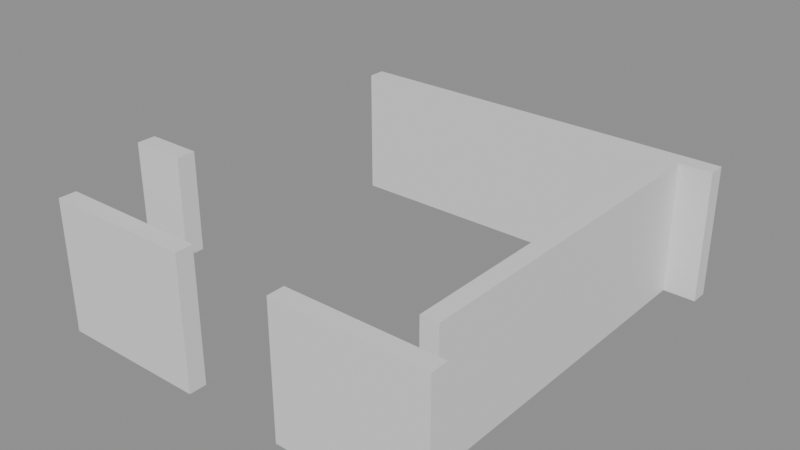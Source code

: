 # Source: building_lego.blend  (saved by Blender 5.0.119; exported with 4.5.12 LTS)
import bpy
from mathutils import Matrix  # noqa: F401  (used for matrix-valued properties, if any)

bpy.ops.wm.read_factory_settings(use_empty=True)
scene = bpy.context.scene
scene.name = 'Scene'

# ---- collections
col_01_paredes_externas = bpy.data.collections.new('01_Paredes_Externas'); scene.collection.children.link(col_01_paredes_externas)
col_02_paredes_internas = bpy.data.collections.new('02_Paredes_Internas'); scene.collection.children.link(col_02_paredes_internas)

# ---- materials (node trees are filled in below, after node groups)
mat_mat_parede_externa = bpy.data.materials.new('Mat_Parede_Externa')
mat_mat_parede_interna = bpy.data.materials.new('Mat_Parede_Interna')

# ---- material node trees
mat_mat_parede_externa.use_nodes = True; mat_mat_parede_externa.node_tree.nodes.clear()
_N = mat_mat_parede_externa.node_tree.nodes; _L = mat_mat_parede_externa.node_tree.links
n0 = _N.new('ShaderNodeBsdfPrincipled'); n0.name = 'BSDF - Pré-fundamentado'; n0.location = (-200, 100)
n1 = _N.new('ShaderNodeOutputMaterial'); n1.name = 'Saída de material'; n1.location = (200, 100)
_L.new(n0.outputs[0], n1.inputs[0])
n1.is_active_output = True
mat_mat_parede_interna.use_nodes = True; mat_mat_parede_interna.node_tree.nodes.clear()
_N = mat_mat_parede_interna.node_tree.nodes; _L = mat_mat_parede_interna.node_tree.links
n0 = _N.new('ShaderNodeBsdfPrincipled'); n0.name = 'BSDF - Pré-fundamentado'; n0.location = (-200, 100)
n1 = _N.new('ShaderNodeOutputMaterial'); n1.name = 'Saída de material'; n1.location = (200, 100)
_L.new(n0.outputs[0], n1.inputs[0])
n1.is_active_output = True

# ---- meshes
me_bloco_dungeon_wall_4872_3119_z22 = bpy.data.meshes.new('Bloco_dungeon_wall_4872_3119_z22')
me_bloco_dungeon_wall_4872_3119_z22.from_pydata([(-0.5, -0.175, -1.32), (0.5, -0.175, -1.32), (0.5, 0.175, -1.32), (-0.5, 0.175, -1.32), (-0.5, -0.175, 1.32), (0.5, -0.175, 1.32), (0.5, 0.175, 1.32), (-0.5, 0.175, 1.32)], [], [(0, 1, 2, 3), (4, 7, 6, 5), (0, 4, 5, 1), (2, 6, 7, 3), (0, 3, 7, 4), (1, 5, 6, 2)])
me_bloco_dungeon_wall_4872_3119_z22.materials.append(mat_mat_parede_externa)
me_bloco_dungeon_wall_4872_3119_z22.update()
me_bloco_dungeon_wall_4873_3119_z22 = bpy.data.meshes.new('Bloco_dungeon_wall_4873_3119_z22')
me_bloco_dungeon_wall_4873_3119_z22.from_pydata([(-0.5, -0.175, -1.32), (0.5, -0.175, -1.32), (0.5, 0.175, -1.32), (-0.5, 0.175, -1.32), (-0.5, -0.175, 1.32), (0.5, -0.175, 1.32), (0.5, 0.175, 1.32), (-0.5, 0.175, 1.32)], [], [(0, 1, 2, 3), (4, 7, 6, 5), (0, 4, 5, 1), (2, 6, 7, 3), (0, 3, 7, 4), (1, 5, 6, 2)])
me_bloco_dungeon_wall_4873_3119_z22.materials.append(mat_mat_parede_externa)
me_bloco_dungeon_wall_4873_3119_z22.update()
me_bloco_dungeon_wall_4874_3119_z22 = bpy.data.meshes.new('Bloco_dungeon_wall_4874_3119_z22')
me_bloco_dungeon_wall_4874_3119_z22.from_pydata([(-0.5, -0.175, -1.32), (0.5, -0.175, -1.32), (0.5, 0.175, -1.32), (-0.5, 0.175, -1.32), (-0.5, -0.175, 1.32), (0.5, -0.175, 1.32), (0.5, 0.175, 1.32), (-0.5, 0.175, 1.32)], [], [(0, 1, 2, 3), (4, 7, 6, 5), (0, 4, 5, 1), (2, 6, 7, 3), (0, 3, 7, 4), (1, 5, 6, 2)])
me_bloco_dungeon_wall_4874_3119_z22.materials.append(mat_mat_parede_externa)
me_bloco_dungeon_wall_4874_3119_z22.update()
me_bloco_dungeon_wall_4877_3119_z22 = bpy.data.meshes.new('Bloco_dungeon_wall_4877_3119_z22')
me_bloco_dungeon_wall_4877_3119_z22.from_pydata([(-0.5, -0.175, -1.32), (0.5, -0.175, -1.32), (0.5, 0.175, -1.32), (-0.5, 0.175, -1.32), (-0.5, -0.175, 1.32), (0.5, -0.175, 1.32), (0.5, 0.175, 1.32), (-0.5, 0.175, 1.32)], [], [(0, 1, 2, 3), (4, 7, 6, 5), (0, 4, 5, 1), (2, 6, 7, 3), (0, 3, 7, 4), (1, 5, 6, 2)])
me_bloco_dungeon_wall_4877_3119_z22.materials.append(mat_mat_parede_externa)
me_bloco_dungeon_wall_4877_3119_z22.update()
me_bloco_dungeon_wall_4878_3119_z22 = bpy.data.meshes.new('Bloco_dungeon_wall_4878_3119_z22')
me_bloco_dungeon_wall_4878_3119_z22.from_pydata([(-0.5, -0.175, -1.32), (0.5, -0.175, -1.32), (0.5, 0.175, -1.32), (-0.5, 0.175, -1.32), (-0.5, -0.175, 1.32), (0.5, -0.175, 1.32), (0.5, 0.175, 1.32), (-0.5, 0.175, 1.32)], [], [(0, 1, 2, 3), (4, 7, 6, 5), (0, 4, 5, 1), (2, 6, 7, 3), (0, 3, 7, 4), (1, 5, 6, 2)])
me_bloco_dungeon_wall_4878_3119_z22.materials.append(mat_mat_parede_externa)
me_bloco_dungeon_wall_4878_3119_z22.update()
me_bloco_dungeon_wall_4879_3119_z22 = bpy.data.meshes.new('Bloco_dungeon_wall_4879_3119_z22')
me_bloco_dungeon_wall_4879_3119_z22.from_pydata([(-0.5, -0.175, -1.32), (0.5, -0.175, -1.32), (0.5, 0.175, -1.32), (-0.5, 0.175, -1.32), (-0.5, -0.175, 1.32), (0.5, -0.175, 1.32), (0.5, 0.175, 1.32), (-0.5, 0.175, 1.32)], [], [(0, 1, 2, 3), (4, 7, 6, 5), (0, 4, 5, 1), (2, 6, 7, 3), (0, 3, 7, 4), (1, 5, 6, 2)])
me_bloco_dungeon_wall_4879_3119_z22.materials.append(mat_mat_parede_externa)
me_bloco_dungeon_wall_4879_3119_z22.update()
me_bloco_dungeon_wall_4872_3127_z22 = bpy.data.meshes.new('Bloco_dungeon_wall_4872_3127_z22')
me_bloco_dungeon_wall_4872_3127_z22.from_pydata([(-0.5, -0.175, -1.32), (0.5, -0.175, -1.32), (0.5, 0.175, -1.32), (-0.5, 0.175, -1.32), (-0.5, -0.175, 1.32), (0.5, -0.175, 1.32), (0.5, 0.175, 1.32), (-0.5, 0.175, 1.32)], [], [(0, 1, 2, 3), (4, 7, 6, 5), (0, 4, 5, 1), (2, 6, 7, 3), (0, 3, 7, 4), (1, 5, 6, 2)])
me_bloco_dungeon_wall_4872_3127_z22.materials.append(mat_mat_parede_externa)
me_bloco_dungeon_wall_4872_3127_z22.update()
me_bloco_dungeon_wall_4873_3127_z22 = bpy.data.meshes.new('Bloco_dungeon_wall_4873_3127_z22')
me_bloco_dungeon_wall_4873_3127_z22.from_pydata([(-0.5, -0.175, -1.32), (0.5, -0.175, -1.32), (0.5, 0.175, -1.32), (-0.5, 0.175, -1.32), (-0.5, -0.175, 1.32), (0.5, -0.175, 1.32), (0.5, 0.175, 1.32), (-0.5, 0.175, 1.32)], [], [(0, 1, 2, 3), (4, 7, 6, 5), (0, 4, 5, 1), (2, 6, 7, 3), (0, 3, 7, 4), (1, 5, 6, 2)])
me_bloco_dungeon_wall_4873_3127_z22.materials.append(mat_mat_parede_externa)
me_bloco_dungeon_wall_4873_3127_z22.update()
me_bloco_dungeon_wall_4874_3127_z22 = bpy.data.meshes.new('Bloco_dungeon_wall_4874_3127_z22')
me_bloco_dungeon_wall_4874_3127_z22.from_pydata([(-0.5, -0.175, -1.32), (0.5, -0.175, -1.32), (0.5, 0.175, -1.32), (-0.5, 0.175, -1.32), (-0.5, -0.175, 1.32), (0.5, -0.175, 1.32), (0.5, 0.175, 1.32), (-0.5, 0.175, 1.32)], [], [(0, 1, 2, 3), (4, 7, 6, 5), (0, 4, 5, 1), (2, 6, 7, 3), (0, 3, 7, 4), (1, 5, 6, 2)])
me_bloco_dungeon_wall_4874_3127_z22.materials.append(mat_mat_parede_externa)
me_bloco_dungeon_wall_4874_3127_z22.update()
me_bloco_dungeon_wall_4875_3127_z22 = bpy.data.meshes.new('Bloco_dungeon_wall_4875_3127_z22')
me_bloco_dungeon_wall_4875_3127_z22.from_pydata([(-0.5, -0.175, -1.32), (0.5, -0.175, -1.32), (0.5, 0.175, -1.32), (-0.5, 0.175, -1.32), (-0.5, -0.175, 1.32), (0.5, -0.175, 1.32), (0.5, 0.175, 1.32), (-0.5, 0.175, 1.32)], [], [(0, 1, 2, 3), (4, 7, 6, 5), (0, 4, 5, 1), (2, 6, 7, 3), (0, 3, 7, 4), (1, 5, 6, 2)])
me_bloco_dungeon_wall_4875_3127_z22.materials.append(mat_mat_parede_externa)
me_bloco_dungeon_wall_4875_3127_z22.update()
me_bloco_dungeon_wall_4876_3127_z22 = bpy.data.meshes.new('Bloco_dungeon_wall_4876_3127_z22')
me_bloco_dungeon_wall_4876_3127_z22.from_pydata([(-0.5, -0.175, -1.32), (0.5, -0.175, -1.32), (0.5, 0.175, -1.32), (-0.5, 0.175, -1.32), (-0.5, -0.175, 1.32), (0.5, -0.175, 1.32), (0.5, 0.175, 1.32), (-0.5, 0.175, 1.32)], [], [(0, 1, 2, 3), (4, 7, 6, 5), (0, 4, 5, 1), (2, 6, 7, 3), (0, 3, 7, 4), (1, 5, 6, 2)])
me_bloco_dungeon_wall_4876_3127_z22.materials.append(mat_mat_parede_externa)
me_bloco_dungeon_wall_4876_3127_z22.update()
me_bloco_dungeon_wall_4877_3127_z22 = bpy.data.meshes.new('Bloco_dungeon_wall_4877_3127_z22')
me_bloco_dungeon_wall_4877_3127_z22.from_pydata([(-0.5, -0.175, -1.32), (0.5, -0.175, -1.32), (0.5, 0.175, -1.32), (-0.5, 0.175, -1.32), (-0.5, -0.175, 1.32), (0.5, -0.175, 1.32), (0.5, 0.175, 1.32), (-0.5, 0.175, 1.32)], [], [(0, 1, 2, 3), (4, 7, 6, 5), (0, 4, 5, 1), (2, 6, 7, 3), (0, 3, 7, 4), (1, 5, 6, 2)])
me_bloco_dungeon_wall_4877_3127_z22.materials.append(mat_mat_parede_externa)
me_bloco_dungeon_wall_4877_3127_z22.update()
me_bloco_dungeon_wall_4878_3127_z22 = bpy.data.meshes.new('Bloco_dungeon_wall_4878_3127_z22')
me_bloco_dungeon_wall_4878_3127_z22.from_pydata([(-0.5, -0.175, -1.32), (0.5, -0.175, -1.32), (0.5, 0.175, -1.32), (-0.5, 0.175, -1.32), (-0.5, -0.175, 1.32), (0.5, -0.175, 1.32), (0.5, 0.175, 1.32), (-0.5, 0.175, 1.32)], [], [(0, 1, 2, 3), (4, 7, 6, 5), (0, 4, 5, 1), (2, 6, 7, 3), (0, 3, 7, 4), (1, 5, 6, 2)])
me_bloco_dungeon_wall_4878_3127_z22.materials.append(mat_mat_parede_externa)
me_bloco_dungeon_wall_4878_3127_z22.update()
me_bloco_dungeon_wall_4879_3127_z22 = bpy.data.meshes.new('Bloco_dungeon_wall_4879_3127_z22')
me_bloco_dungeon_wall_4879_3127_z22.from_pydata([(-0.5, -0.175, -1.32), (0.5, -0.175, -1.32), (0.5, 0.175, -1.32), (-0.5, 0.175, -1.32), (-0.5, -0.175, 1.32), (0.5, -0.175, 1.32), (0.5, 0.175, 1.32), (-0.5, 0.175, 1.32)], [], [(0, 1, 2, 3), (4, 7, 6, 5), (0, 4, 5, 1), (2, 6, 7, 3), (0, 3, 7, 4), (1, 5, 6, 2)])
me_bloco_dungeon_wall_4879_3127_z22.materials.append(mat_mat_parede_externa)
me_bloco_dungeon_wall_4879_3127_z22.update()
me_bloco_dungeon_wall_4879_3120_z22 = bpy.data.meshes.new('Bloco_dungeon_wall_4879_3120_z22')
me_bloco_dungeon_wall_4879_3120_z22.from_pydata([(-0.175, -0.5, -1.32), (0.175, -0.5, -1.32), (0.175, 0.5, -1.32), (-0.175, 0.5, -1.32), (-0.175, -0.5, 1.32), (0.175, -0.5, 1.32), (0.175, 0.5, 1.32), (-0.175, 0.5, 1.32)], [], [(0, 1, 2, 3), (4, 7, 6, 5), (0, 4, 5, 1), (2, 6, 7, 3), (0, 3, 7, 4), (1, 5, 6, 2)])
me_bloco_dungeon_wall_4879_3120_z22.materials.append(mat_mat_parede_externa)
me_bloco_dungeon_wall_4879_3120_z22.update()
me_bloco_dungeon_wall_4879_3121_z22 = bpy.data.meshes.new('Bloco_dungeon_wall_4879_3121_z22')
me_bloco_dungeon_wall_4879_3121_z22.from_pydata([(-0.175, -0.5, -1.32), (0.175, -0.5, -1.32), (0.175, 0.5, -1.32), (-0.175, 0.5, -1.32), (-0.175, -0.5, 1.32), (0.175, -0.5, 1.32), (0.175, 0.5, 1.32), (-0.175, 0.5, 1.32)], [], [(0, 1, 2, 3), (4, 7, 6, 5), (0, 4, 5, 1), (2, 6, 7, 3), (0, 3, 7, 4), (1, 5, 6, 2)])
me_bloco_dungeon_wall_4879_3121_z22.materials.append(mat_mat_parede_externa)
me_bloco_dungeon_wall_4879_3121_z22.update()
me_bloco_dungeon_wall_4879_3122_z22 = bpy.data.meshes.new('Bloco_dungeon_wall_4879_3122_z22')
me_bloco_dungeon_wall_4879_3122_z22.from_pydata([(-0.175, -0.5, -1.32), (0.175, -0.5, -1.32), (0.175, 0.5, -1.32), (-0.175, 0.5, -1.32), (-0.175, -0.5, 1.32), (0.175, -0.5, 1.32), (0.175, 0.5, 1.32), (-0.175, 0.5, 1.32)], [], [(0, 1, 2, 3), (4, 7, 6, 5), (0, 4, 5, 1), (2, 6, 7, 3), (0, 3, 7, 4), (1, 5, 6, 2)])
me_bloco_dungeon_wall_4879_3122_z22.materials.append(mat_mat_parede_externa)
me_bloco_dungeon_wall_4879_3122_z22.update()
me_bloco_dungeon_wall_4879_3123_z22 = bpy.data.meshes.new('Bloco_dungeon_wall_4879_3123_z22')
me_bloco_dungeon_wall_4879_3123_z22.from_pydata([(-0.175, -0.5, -1.32), (0.175, -0.5, -1.32), (0.175, 0.5, -1.32), (-0.175, 0.5, -1.32), (-0.175, -0.5, 1.32), (0.175, -0.5, 1.32), (0.175, 0.5, 1.32), (-0.175, 0.5, 1.32)], [], [(0, 1, 2, 3), (4, 7, 6, 5), (0, 4, 5, 1), (2, 6, 7, 3), (0, 3, 7, 4), (1, 5, 6, 2)])
me_bloco_dungeon_wall_4879_3123_z22.materials.append(mat_mat_parede_externa)
me_bloco_dungeon_wall_4879_3123_z22.update()
me_bloco_dungeon_wall_4879_3124_z22 = bpy.data.meshes.new('Bloco_dungeon_wall_4879_3124_z22')
me_bloco_dungeon_wall_4879_3124_z22.from_pydata([(-0.175, -0.5, -1.32), (0.175, -0.5, -1.32), (0.175, 0.5, -1.32), (-0.175, 0.5, -1.32), (-0.175, -0.5, 1.32), (0.175, -0.5, 1.32), (0.175, 0.5, 1.32), (-0.175, 0.5, 1.32)], [], [(0, 1, 2, 3), (4, 7, 6, 5), (0, 4, 5, 1), (2, 6, 7, 3), (0, 3, 7, 4), (1, 5, 6, 2)])
me_bloco_dungeon_wall_4879_3124_z22.materials.append(mat_mat_parede_externa)
me_bloco_dungeon_wall_4879_3124_z22.update()
me_bloco_dungeon_wall_4879_3125_z22 = bpy.data.meshes.new('Bloco_dungeon_wall_4879_3125_z22')
me_bloco_dungeon_wall_4879_3125_z22.from_pydata([(-0.175, -0.5, -1.32), (0.175, -0.5, -1.32), (0.175, 0.5, -1.32), (-0.175, 0.5, -1.32), (-0.175, -0.5, 1.32), (0.175, -0.5, 1.32), (0.175, 0.5, 1.32), (-0.175, 0.5, 1.32)], [], [(0, 1, 2, 3), (4, 7, 6, 5), (0, 4, 5, 1), (2, 6, 7, 3), (0, 3, 7, 4), (1, 5, 6, 2)])
me_bloco_dungeon_wall_4879_3125_z22.materials.append(mat_mat_parede_externa)
me_bloco_dungeon_wall_4879_3125_z22.update()
me_bloco_dungeon_wall_4879_3126_z22 = bpy.data.meshes.new('Bloco_dungeon_wall_4879_3126_z22')
me_bloco_dungeon_wall_4879_3126_z22.from_pydata([(-0.175, -0.5, -1.32), (0.175, -0.5, -1.32), (0.175, 0.5, -1.32), (-0.175, 0.5, -1.32), (-0.175, -0.5, 1.32), (0.175, -0.5, 1.32), (0.175, 0.5, 1.32), (-0.175, 0.5, 1.32)], [], [(0, 1, 2, 3), (4, 7, 6, 5), (0, 4, 5, 1), (2, 6, 7, 3), (0, 3, 7, 4), (1, 5, 6, 2)])
me_bloco_dungeon_wall_4879_3126_z22.materials.append(mat_mat_parede_externa)
me_bloco_dungeon_wall_4879_3126_z22.update()
me_bloco_wall_torch_4873_3120_z37 = bpy.data.meshes.new('Bloco_wall_torch_4873_3120_z37')
me_bloco_wall_torch_4873_3120_z37.from_pydata([(-0.5, -0.175, -0.9), (0.5, -0.175, -0.9), (0.5, 0.175, -0.9), (-0.5, 0.175, -0.9), (-0.5, -0.175, 0.9), (0.5, -0.175, 0.9), (0.5, 0.175, 0.9), (-0.5, 0.175, 0.9)], [], [(0, 1, 2, 3), (4, 7, 6, 5), (0, 4, 5, 1), (2, 6, 7, 3), (0, 3, 7, 4), (1, 5, 6, 2)])
me_bloco_wall_torch_4873_3120_z37.materials.append(mat_mat_parede_interna)
me_bloco_wall_torch_4873_3120_z37.update()

# ---- objects
ob_parede_externa_norte_y3119_x4872_4874 = bpy.data.objects.new('Parede_Externa_Norte_Y3119_X4872_4874', None)
ob_bloco_dungeon_wall_4872_3119_z22 = bpy.data.objects.new('Bloco_dungeon_wall_4872_3119_z22', me_bloco_dungeon_wall_4872_3119_z22)
ob_bloco_dungeon_wall_4873_3119_z22 = bpy.data.objects.new('Bloco_dungeon_wall_4873_3119_z22', me_bloco_dungeon_wall_4873_3119_z22)
ob_bloco_dungeon_wall_4874_3119_z22 = bpy.data.objects.new('Bloco_dungeon_wall_4874_3119_z22', me_bloco_dungeon_wall_4874_3119_z22)
ob_parede_externa_norte_y3119_x4877_4879 = bpy.data.objects.new('Parede_Externa_Norte_Y3119_X4877_4879', None)
ob_bloco_dungeon_wall_4877_3119_z22 = bpy.data.objects.new('Bloco_dungeon_wall_4877_3119_z22', me_bloco_dungeon_wall_4877_3119_z22)
ob_bloco_dungeon_wall_4878_3119_z22 = bpy.data.objects.new('Bloco_dungeon_wall_4878_3119_z22', me_bloco_dungeon_wall_4878_3119_z22)
ob_bloco_dungeon_wall_4879_3119_z22 = bpy.data.objects.new('Bloco_dungeon_wall_4879_3119_z22', me_bloco_dungeon_wall_4879_3119_z22)
ob_parede_externa_sul_y3127_x4872_4879 = bpy.data.objects.new('Parede_Externa_Sul_Y3127_X4872_4879', None)
ob_bloco_dungeon_wall_4872_3127_z22 = bpy.data.objects.new('Bloco_dungeon_wall_4872_3127_z22', me_bloco_dungeon_wall_4872_3127_z22)
ob_bloco_dungeon_wall_4873_3127_z22 = bpy.data.objects.new('Bloco_dungeon_wall_4873_3127_z22', me_bloco_dungeon_wall_4873_3127_z22)
ob_bloco_dungeon_wall_4874_3127_z22 = bpy.data.objects.new('Bloco_dungeon_wall_4874_3127_z22', me_bloco_dungeon_wall_4874_3127_z22)
ob_bloco_dungeon_wall_4875_3127_z22 = bpy.data.objects.new('Bloco_dungeon_wall_4875_3127_z22', me_bloco_dungeon_wall_4875_3127_z22)
ob_bloco_dungeon_wall_4876_3127_z22 = bpy.data.objects.new('Bloco_dungeon_wall_4876_3127_z22', me_bloco_dungeon_wall_4876_3127_z22)
ob_bloco_dungeon_wall_4877_3127_z22 = bpy.data.objects.new('Bloco_dungeon_wall_4877_3127_z22', me_bloco_dungeon_wall_4877_3127_z22)
ob_bloco_dungeon_wall_4878_3127_z22 = bpy.data.objects.new('Bloco_dungeon_wall_4878_3127_z22', me_bloco_dungeon_wall_4878_3127_z22)
ob_bloco_dungeon_wall_4879_3127_z22 = bpy.data.objects.new('Bloco_dungeon_wall_4879_3127_z22', me_bloco_dungeon_wall_4879_3127_z22)
ob_parede_externa_leste_x4879_y3120_3126 = bpy.data.objects.new('Parede_Externa_Leste_X4879_Y3120_3126', None)
ob_bloco_dungeon_wall_4879_3120_z22 = bpy.data.objects.new('Bloco_dungeon_wall_4879_3120_z22', me_bloco_dungeon_wall_4879_3120_z22)
ob_bloco_dungeon_wall_4879_3121_z22 = bpy.data.objects.new('Bloco_dungeon_wall_4879_3121_z22', me_bloco_dungeon_wall_4879_3121_z22)
ob_bloco_dungeon_wall_4879_3122_z22 = bpy.data.objects.new('Bloco_dungeon_wall_4879_3122_z22', me_bloco_dungeon_wall_4879_3122_z22)
ob_bloco_dungeon_wall_4879_3123_z22 = bpy.data.objects.new('Bloco_dungeon_wall_4879_3123_z22', me_bloco_dungeon_wall_4879_3123_z22)
ob_bloco_dungeon_wall_4879_3124_z22 = bpy.data.objects.new('Bloco_dungeon_wall_4879_3124_z22', me_bloco_dungeon_wall_4879_3124_z22)
ob_bloco_dungeon_wall_4879_3125_z22 = bpy.data.objects.new('Bloco_dungeon_wall_4879_3125_z22', me_bloco_dungeon_wall_4879_3125_z22)
ob_bloco_dungeon_wall_4879_3126_z22 = bpy.data.objects.new('Bloco_dungeon_wall_4879_3126_z22', me_bloco_dungeon_wall_4879_3126_z22)
ob_parede_interna_ew_03_y3120_x4873_4873 = bpy.data.objects.new('Parede_Interna_EW_03_Y3120_X4873_4873', None)
ob_bloco_wall_torch_4873_3120_z37 = bpy.data.objects.new('Bloco_wall_torch_4873_3120_z37', me_bloco_wall_torch_4873_3120_z37)

# ---- transforms, parenting, visibility, modifiers, constraints
ob_parede_externa_norte_y3119_x4872_4874.location = (-2.5, -4.0, 0.0)
ob_parede_externa_norte_y3119_x4872_4874.empty_display_type = 'CUBE'
ob_bloco_dungeon_wall_4872_3119_z22.parent = ob_parede_externa_norte_y3119_x4872_4874
ob_bloco_dungeon_wall_4872_3119_z22.matrix_parent_inverse = Matrix(((1.0, -0.0, 0.0, 2.5), (-0.0, 1.0, -0.0, 4.0), (0.0, -0.0, 1.0, -0.0), (-0.0, 0.0, -0.0, 1.0)))
ob_bloco_dungeon_wall_4872_3119_z22.location = (-3.5, -4.325, 1.32)
ob_bloco_dungeon_wall_4873_3119_z22.parent = ob_parede_externa_norte_y3119_x4872_4874
ob_bloco_dungeon_wall_4873_3119_z22.matrix_parent_inverse = Matrix(((1.0, -0.0, 0.0, 2.5), (-0.0, 1.0, -0.0, 4.0), (0.0, -0.0, 1.0, -0.0), (-0.0, 0.0, -0.0, 1.0)))
ob_bloco_dungeon_wall_4873_3119_z22.location = (-2.5, -4.325, 1.32)
ob_bloco_dungeon_wall_4874_3119_z22.parent = ob_parede_externa_norte_y3119_x4872_4874
ob_bloco_dungeon_wall_4874_3119_z22.matrix_parent_inverse = Matrix(((1.0, -0.0, 0.0, 2.5), (-0.0, 1.0, -0.0, 4.0), (0.0, -0.0, 1.0, -0.0), (-0.0, 0.0, -0.0, 1.0)))
ob_bloco_dungeon_wall_4874_3119_z22.location = (-1.5, -4.325, 1.32)
ob_parede_externa_norte_y3119_x4877_4879.location = (2.5, -4.0, 0.0)
ob_parede_externa_norte_y3119_x4877_4879.empty_display_type = 'CUBE'
ob_bloco_dungeon_wall_4877_3119_z22.parent = ob_parede_externa_norte_y3119_x4877_4879
ob_bloco_dungeon_wall_4877_3119_z22.matrix_parent_inverse = Matrix(((1.0, -0.0, 0.0, -2.5), (-0.0, 1.0, -0.0, 4.0), (0.0, -0.0, 1.0, -0.0), (-0.0, 0.0, -0.0, 1.0)))
ob_bloco_dungeon_wall_4877_3119_z22.location = (1.5, -4.325, 1.32)
ob_bloco_dungeon_wall_4878_3119_z22.parent = ob_parede_externa_norte_y3119_x4877_4879
ob_bloco_dungeon_wall_4878_3119_z22.matrix_parent_inverse = Matrix(((1.0, -0.0, 0.0, -2.5), (-0.0, 1.0, -0.0, 4.0), (0.0, -0.0, 1.0, -0.0), (-0.0, 0.0, -0.0, 1.0)))
ob_bloco_dungeon_wall_4878_3119_z22.location = (2.5, -4.325, 1.32)
ob_bloco_dungeon_wall_4879_3119_z22.parent = ob_parede_externa_norte_y3119_x4877_4879
ob_bloco_dungeon_wall_4879_3119_z22.matrix_parent_inverse = Matrix(((1.0, -0.0, 0.0, -2.5), (-0.0, 1.0, -0.0, 4.0), (0.0, -0.0, 1.0, -0.0), (-0.0, 0.0, -0.0, 1.0)))
ob_bloco_dungeon_wall_4879_3119_z22.location = (3.5, -4.325, 1.32)
ob_parede_externa_sul_y3127_x4872_4879.location = (0.0, 4.0, 0.0)
ob_parede_externa_sul_y3127_x4872_4879.empty_display_type = 'CUBE'
ob_bloco_dungeon_wall_4872_3127_z22.parent = ob_parede_externa_sul_y3127_x4872_4879
ob_bloco_dungeon_wall_4872_3127_z22.matrix_parent_inverse = Matrix(((1.0, -0.0, 0.0, -0.0), (-0.0, 1.0, -0.0, -4.0), (0.0, -0.0, 1.0, -0.0), (-0.0, 0.0, -0.0, 1.0)))
ob_bloco_dungeon_wall_4872_3127_z22.location = (-3.5, 3.675, 1.32)
ob_bloco_dungeon_wall_4873_3127_z22.parent = ob_parede_externa_sul_y3127_x4872_4879
ob_bloco_dungeon_wall_4873_3127_z22.matrix_parent_inverse = Matrix(((1.0, -0.0, 0.0, -0.0), (-0.0, 1.0, -0.0, -4.0), (0.0, -0.0, 1.0, -0.0), (-0.0, 0.0, -0.0, 1.0)))
ob_bloco_dungeon_wall_4873_3127_z22.location = (-2.5, 3.675, 1.32)
ob_bloco_dungeon_wall_4874_3127_z22.parent = ob_parede_externa_sul_y3127_x4872_4879
ob_bloco_dungeon_wall_4874_3127_z22.matrix_parent_inverse = Matrix(((1.0, -0.0, 0.0, -0.0), (-0.0, 1.0, -0.0, -4.0), (0.0, -0.0, 1.0, -0.0), (-0.0, 0.0, -0.0, 1.0)))
ob_bloco_dungeon_wall_4874_3127_z22.location = (-1.5, 3.675, 1.32)
ob_bloco_dungeon_wall_4875_3127_z22.parent = ob_parede_externa_sul_y3127_x4872_4879
ob_bloco_dungeon_wall_4875_3127_z22.matrix_parent_inverse = Matrix(((1.0, -0.0, 0.0, -0.0), (-0.0, 1.0, -0.0, -4.0), (0.0, -0.0, 1.0, -0.0), (-0.0, 0.0, -0.0, 1.0)))
ob_bloco_dungeon_wall_4875_3127_z22.location = (-0.5, 3.675, 1.32)
ob_bloco_dungeon_wall_4876_3127_z22.parent = ob_parede_externa_sul_y3127_x4872_4879
ob_bloco_dungeon_wall_4876_3127_z22.matrix_parent_inverse = Matrix(((1.0, -0.0, 0.0, -0.0), (-0.0, 1.0, -0.0, -4.0), (0.0, -0.0, 1.0, -0.0), (-0.0, 0.0, -0.0, 1.0)))
ob_bloco_dungeon_wall_4876_3127_z22.location = (0.5, 3.675, 1.32)
ob_bloco_dungeon_wall_4877_3127_z22.parent = ob_parede_externa_sul_y3127_x4872_4879
ob_bloco_dungeon_wall_4877_3127_z22.matrix_parent_inverse = Matrix(((1.0, -0.0, 0.0, -0.0), (-0.0, 1.0, -0.0, -4.0), (0.0, -0.0, 1.0, -0.0), (-0.0, 0.0, -0.0, 1.0)))
ob_bloco_dungeon_wall_4877_3127_z22.location = (1.5, 3.675, 1.32)
ob_bloco_dungeon_wall_4878_3127_z22.parent = ob_parede_externa_sul_y3127_x4872_4879
ob_bloco_dungeon_wall_4878_3127_z22.matrix_parent_inverse = Matrix(((1.0, -0.0, 0.0, -0.0), (-0.0, 1.0, -0.0, -4.0), (0.0, -0.0, 1.0, -0.0), (-0.0, 0.0, -0.0, 1.0)))
ob_bloco_dungeon_wall_4878_3127_z22.location = (2.5, 3.675, 1.32)
ob_bloco_dungeon_wall_4879_3127_z22.parent = ob_parede_externa_sul_y3127_x4872_4879
ob_bloco_dungeon_wall_4879_3127_z22.matrix_parent_inverse = Matrix(((1.0, -0.0, 0.0, -0.0), (-0.0, 1.0, -0.0, -4.0), (0.0, -0.0, 1.0, -0.0), (-0.0, 0.0, -0.0, 1.0)))
ob_bloco_dungeon_wall_4879_3127_z22.location = (3.5, 3.675, 1.32)
ob_parede_externa_leste_x4879_y3120_3126.location = (3.5, 0.0, 0.0)
ob_parede_externa_leste_x4879_y3120_3126.empty_display_type = 'CUBE'
ob_bloco_dungeon_wall_4879_3120_z22.parent = ob_parede_externa_leste_x4879_y3120_3126
ob_bloco_dungeon_wall_4879_3120_z22.matrix_parent_inverse = Matrix(((1.0, -0.0, 0.0, -3.5), (-0.0, 1.0, -0.0, 0.0), (0.0, -0.0, 1.0, -0.0), (-0.0, 0.0, -0.0, 1.0)))
ob_bloco_dungeon_wall_4879_3120_z22.location = (3.175, -3.0, 1.32)
ob_bloco_dungeon_wall_4879_3121_z22.parent = ob_parede_externa_leste_x4879_y3120_3126
ob_bloco_dungeon_wall_4879_3121_z22.matrix_parent_inverse = Matrix(((1.0, -0.0, 0.0, -3.5), (-0.0, 1.0, -0.0, 0.0), (0.0, -0.0, 1.0, -0.0), (-0.0, 0.0, -0.0, 1.0)))
ob_bloco_dungeon_wall_4879_3121_z22.location = (3.175, -2.0, 1.32)
ob_bloco_dungeon_wall_4879_3122_z22.parent = ob_parede_externa_leste_x4879_y3120_3126
ob_bloco_dungeon_wall_4879_3122_z22.matrix_parent_inverse = Matrix(((1.0, -0.0, 0.0, -3.5), (-0.0, 1.0, -0.0, 0.0), (0.0, -0.0, 1.0, -0.0), (-0.0, 0.0, -0.0, 1.0)))
ob_bloco_dungeon_wall_4879_3122_z22.location = (3.175, -1.0, 1.32)
ob_bloco_dungeon_wall_4879_3123_z22.parent = ob_parede_externa_leste_x4879_y3120_3126
ob_bloco_dungeon_wall_4879_3123_z22.matrix_parent_inverse = Matrix(((1.0, -0.0, 0.0, -3.5), (-0.0, 1.0, -0.0, 0.0), (0.0, -0.0, 1.0, -0.0), (-0.0, 0.0, -0.0, 1.0)))
ob_bloco_dungeon_wall_4879_3123_z22.location = (3.175, 0.0, 1.32)
ob_bloco_dungeon_wall_4879_3124_z22.parent = ob_parede_externa_leste_x4879_y3120_3126
ob_bloco_dungeon_wall_4879_3124_z22.matrix_parent_inverse = Matrix(((1.0, -0.0, 0.0, -3.5), (-0.0, 1.0, -0.0, 0.0), (0.0, -0.0, 1.0, -0.0), (-0.0, 0.0, -0.0, 1.0)))
ob_bloco_dungeon_wall_4879_3124_z22.location = (3.175, 1.0, 1.32)
ob_bloco_dungeon_wall_4879_3125_z22.parent = ob_parede_externa_leste_x4879_y3120_3126
ob_bloco_dungeon_wall_4879_3125_z22.matrix_parent_inverse = Matrix(((1.0, -0.0, 0.0, -3.5), (-0.0, 1.0, -0.0, 0.0), (0.0, -0.0, 1.0, -0.0), (-0.0, 0.0, -0.0, 1.0)))
ob_bloco_dungeon_wall_4879_3125_z22.location = (3.175, 2.0, 1.32)
ob_bloco_dungeon_wall_4879_3126_z22.parent = ob_parede_externa_leste_x4879_y3120_3126
ob_bloco_dungeon_wall_4879_3126_z22.matrix_parent_inverse = Matrix(((1.0, -0.0, 0.0, -3.5), (-0.0, 1.0, -0.0, 0.0), (0.0, -0.0, 1.0, -0.0), (-0.0, 0.0, -0.0, 1.0)))
ob_bloco_dungeon_wall_4879_3126_z22.location = (3.175, 3.0, 1.32)
ob_parede_interna_ew_03_y3120_x4873_4873.location = (-2.5, -3.0, 1.8)
ob_parede_interna_ew_03_y3120_x4873_4873.empty_display_type = 'CUBE'
ob_bloco_wall_torch_4873_3120_z37.parent = ob_parede_interna_ew_03_y3120_x4873_4873
ob_bloco_wall_torch_4873_3120_z37.matrix_parent_inverse = Matrix(((1.0, -0.0, 0.0, 2.5), (-0.0, 1.0, -0.0, 3.0), (0.0, -0.0, 1.0, -1.8), (-0.0, 0.0, -0.0, 1.0)))
ob_bloco_wall_torch_4873_3120_z37.location = (-2.5, -3.325, 2.7)

# ---- collection membership
col_01_paredes_externas.objects.link(ob_parede_externa_norte_y3119_x4872_4874)
col_01_paredes_externas.objects.link(ob_bloco_dungeon_wall_4872_3119_z22)
col_01_paredes_externas.objects.link(ob_bloco_dungeon_wall_4873_3119_z22)
col_01_paredes_externas.objects.link(ob_bloco_dungeon_wall_4874_3119_z22)
col_01_paredes_externas.objects.link(ob_parede_externa_norte_y3119_x4877_4879)
col_01_paredes_externas.objects.link(ob_bloco_dungeon_wall_4877_3119_z22)
col_01_paredes_externas.objects.link(ob_bloco_dungeon_wall_4878_3119_z22)
col_01_paredes_externas.objects.link(ob_bloco_dungeon_wall_4879_3119_z22)
col_01_paredes_externas.objects.link(ob_parede_externa_sul_y3127_x4872_4879)
col_01_paredes_externas.objects.link(ob_bloco_dungeon_wall_4872_3127_z22)
col_01_paredes_externas.objects.link(ob_bloco_dungeon_wall_4873_3127_z22)
col_01_paredes_externas.objects.link(ob_bloco_dungeon_wall_4874_3127_z22)
col_01_paredes_externas.objects.link(ob_bloco_dungeon_wall_4875_3127_z22)
col_01_paredes_externas.objects.link(ob_bloco_dungeon_wall_4876_3127_z22)
col_01_paredes_externas.objects.link(ob_bloco_dungeon_wall_4877_3127_z22)
col_01_paredes_externas.objects.link(ob_bloco_dungeon_wall_4878_3127_z22)
col_01_paredes_externas.objects.link(ob_bloco_dungeon_wall_4879_3127_z22)
col_01_paredes_externas.objects.link(ob_parede_externa_leste_x4879_y3120_3126)
col_01_paredes_externas.objects.link(ob_bloco_dungeon_wall_4879_3120_z22)
col_01_paredes_externas.objects.link(ob_bloco_dungeon_wall_4879_3121_z22)
col_01_paredes_externas.objects.link(ob_bloco_dungeon_wall_4879_3122_z22)
col_01_paredes_externas.objects.link(ob_bloco_dungeon_wall_4879_3123_z22)
col_01_paredes_externas.objects.link(ob_bloco_dungeon_wall_4879_3124_z22)
col_01_paredes_externas.objects.link(ob_bloco_dungeon_wall_4879_3125_z22)
col_01_paredes_externas.objects.link(ob_bloco_dungeon_wall_4879_3126_z22)
col_02_paredes_internas.objects.link(ob_parede_interna_ew_03_y3120_x4873_4873)
col_02_paredes_internas.objects.link(ob_bloco_wall_torch_4873_3120_z37)

# ---- scene / render settings (as saved in the file)
scene.frame_start = 1; scene.frame_end = 250; scene.frame_set(1)
scene.render.engine = 'BLENDER_EEVEE_NEXT'
scene.render.bake_bias = 0.0
scene.render.bake_samples = 0
scene.cycles.sampling_pattern = 'TABULATED_SOBOL'
scene.eevee.use_volume_custom_range = False
bpy.context.view_layer.update()

# ---- added for rendering (the .blend has no active camera and no usable light): camera, sun + grey world if the file has none
cam_auto = bpy.data.cameras.new('AutoCamera')
cam_auto.lens = 50.0
cam_auto.sensor_width = 36.0
cam_auto.clip_end = 1000.0
ob_auto_camera = bpy.data.objects.new('AutoCamera', cam_auto)
scene.collection.objects.link(ob_auto_camera)
ob_auto_camera.location = (11.2056, -13.7718, 10.7645)
ob_auto_camera.rotation_euler = (1.09748, -7.21219e-08, 0.694738)
scene.camera = ob_auto_camera
light_auto_sun = bpy.data.lights.new('AutoSun', 'SUN')
light_auto_sun.energy = 3.0
light_auto_sun.angle = 0.0523599
ob_auto_sun = bpy.data.objects.new('AutoSun', light_auto_sun)
scene.collection.objects.link(ob_auto_sun)
ob_auto_sun.rotation_euler = (0.872665, 0.174533, 0.523599)
if scene.world is None:
    world_auto = bpy.data.worlds.new('AutoWorld')
    world_auto.color = (0.3, 0.3, 0.3)
    scene.world = world_auto
bpy.context.view_layer.update()
